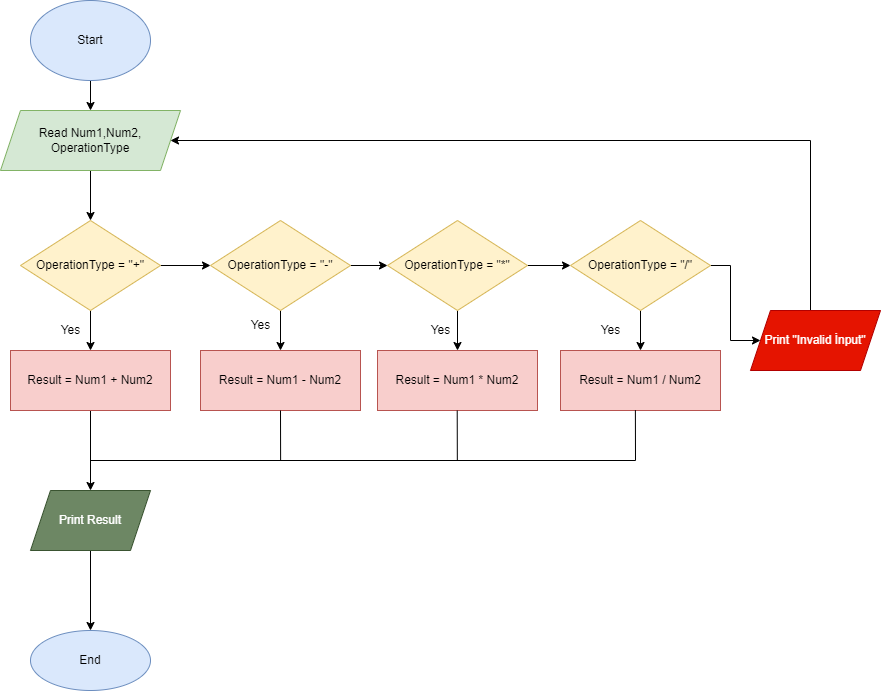

The diagram above was exported from draw.io. Its source (the exported page's mxGraphModel, read from the mxfile embedded in the PNG):
<mxGraphModel dx="1085" dy="563" grid="1" gridSize="10" guides="1" tooltips="1" connect="1" arrows="1" fold="1" page="1" pageScale="1" pageWidth="827" pageHeight="1169" math="0" shadow="0">
  <root>
    <mxCell id="0" />
    <mxCell id="1" parent="0" />
    <mxCell id="7Kcz0M_8CcfPjcIUwLIw-3" value="" style="edgeStyle=orthogonalEdgeStyle;rounded=0;orthogonalLoop=1;jettySize=auto;html=1;" edge="1" parent="1" source="7Kcz0M_8CcfPjcIUwLIw-1" target="7Kcz0M_8CcfPjcIUwLIw-2">
      <mxGeometry relative="1" as="geometry" />
    </mxCell>
    <mxCell id="7Kcz0M_8CcfPjcIUwLIw-1" value="Start" style="ellipse;whiteSpace=wrap;html=1;fillColor=#dae8fc;strokeColor=#6c8ebf;" vertex="1" parent="1">
      <mxGeometry x="320" y="50" width="120" height="80" as="geometry" />
    </mxCell>
    <mxCell id="7Kcz0M_8CcfPjcIUwLIw-5" value="" style="edgeStyle=orthogonalEdgeStyle;rounded=0;orthogonalLoop=1;jettySize=auto;html=1;" edge="1" parent="1" source="7Kcz0M_8CcfPjcIUwLIw-2" target="7Kcz0M_8CcfPjcIUwLIw-4">
      <mxGeometry relative="1" as="geometry" />
    </mxCell>
    <mxCell id="7Kcz0M_8CcfPjcIUwLIw-2" value="Read Num1,Num2,&lt;br&gt;OperationType" style="shape=parallelogram;perimeter=parallelogramPerimeter;whiteSpace=wrap;html=1;fixedSize=1;fillColor=#d5e8d4;strokeColor=#82b366;" vertex="1" parent="1">
      <mxGeometry x="290" y="160" width="180" height="60" as="geometry" />
    </mxCell>
    <mxCell id="7Kcz0M_8CcfPjcIUwLIw-7" value="" style="edgeStyle=orthogonalEdgeStyle;rounded=0;orthogonalLoop=1;jettySize=auto;html=1;" edge="1" parent="1" source="7Kcz0M_8CcfPjcIUwLIw-4" target="7Kcz0M_8CcfPjcIUwLIw-6">
      <mxGeometry relative="1" as="geometry" />
    </mxCell>
    <mxCell id="7Kcz0M_8CcfPjcIUwLIw-13" value="" style="edgeStyle=orthogonalEdgeStyle;rounded=0;orthogonalLoop=1;jettySize=auto;html=1;" edge="1" parent="1" source="7Kcz0M_8CcfPjcIUwLIw-4" target="7Kcz0M_8CcfPjcIUwLIw-12">
      <mxGeometry relative="1" as="geometry" />
    </mxCell>
    <mxCell id="7Kcz0M_8CcfPjcIUwLIw-4" value="OperationType = &quot;+&quot;" style="rhombus;whiteSpace=wrap;html=1;fillColor=#fff2cc;strokeColor=#d6b656;" vertex="1" parent="1">
      <mxGeometry x="310" y="270" width="140" height="90" as="geometry" />
    </mxCell>
    <mxCell id="7Kcz0M_8CcfPjcIUwLIw-9" value="" style="edgeStyle=orthogonalEdgeStyle;rounded=0;orthogonalLoop=1;jettySize=auto;html=1;" edge="1" parent="1" source="7Kcz0M_8CcfPjcIUwLIw-6" target="7Kcz0M_8CcfPjcIUwLIw-8">
      <mxGeometry relative="1" as="geometry" />
    </mxCell>
    <mxCell id="7Kcz0M_8CcfPjcIUwLIw-6" value="Result = Num1 + Num2" style="whiteSpace=wrap;html=1;fillColor=#f8cecc;strokeColor=#b85450;" vertex="1" parent="1">
      <mxGeometry x="300" y="400" width="160" height="60" as="geometry" />
    </mxCell>
    <mxCell id="7Kcz0M_8CcfPjcIUwLIw-11" value="" style="edgeStyle=orthogonalEdgeStyle;rounded=0;orthogonalLoop=1;jettySize=auto;html=1;" edge="1" parent="1" source="7Kcz0M_8CcfPjcIUwLIw-8" target="7Kcz0M_8CcfPjcIUwLIw-10">
      <mxGeometry relative="1" as="geometry" />
    </mxCell>
    <mxCell id="7Kcz0M_8CcfPjcIUwLIw-8" value="Print Result" style="shape=parallelogram;perimeter=parallelogramPerimeter;whiteSpace=wrap;html=1;fixedSize=1;fillColor=#6d8764;fontColor=#ffffff;strokeColor=#3A5431;" vertex="1" parent="1">
      <mxGeometry x="320" y="540" width="120" height="60" as="geometry" />
    </mxCell>
    <mxCell id="7Kcz0M_8CcfPjcIUwLIw-10" value="End" style="ellipse;whiteSpace=wrap;html=1;fillColor=#dae8fc;strokeColor=#6c8ebf;" vertex="1" parent="1">
      <mxGeometry x="320" y="680" width="120" height="60" as="geometry" />
    </mxCell>
    <mxCell id="7Kcz0M_8CcfPjcIUwLIw-15" value="" style="edgeStyle=orthogonalEdgeStyle;rounded=0;orthogonalLoop=1;jettySize=auto;html=1;" edge="1" parent="1" source="7Kcz0M_8CcfPjcIUwLIw-12">
      <mxGeometry relative="1" as="geometry">
        <mxPoint x="570" y="400" as="targetPoint" />
      </mxGeometry>
    </mxCell>
    <mxCell id="7Kcz0M_8CcfPjcIUwLIw-21" value="" style="edgeStyle=orthogonalEdgeStyle;rounded=0;orthogonalLoop=1;jettySize=auto;html=1;" edge="1" parent="1" source="7Kcz0M_8CcfPjcIUwLIw-12" target="7Kcz0M_8CcfPjcIUwLIw-19">
      <mxGeometry relative="1" as="geometry" />
    </mxCell>
    <mxCell id="7Kcz0M_8CcfPjcIUwLIw-12" value="OperationType = &quot;-&quot;" style="rhombus;whiteSpace=wrap;html=1;fillColor=#fff2cc;strokeColor=#d6b656;" vertex="1" parent="1">
      <mxGeometry x="500" y="270" width="140" height="90" as="geometry" />
    </mxCell>
    <mxCell id="7Kcz0M_8CcfPjcIUwLIw-16" value="Result = Num1 - Num2" style="whiteSpace=wrap;html=1;fillColor=#f8cecc;strokeColor=#b85450;" vertex="1" parent="1">
      <mxGeometry x="490" y="400" width="160" height="60" as="geometry" />
    </mxCell>
    <mxCell id="7Kcz0M_8CcfPjcIUwLIw-18" value="" style="edgeStyle=orthogonalEdgeStyle;rounded=0;orthogonalLoop=1;jettySize=auto;html=1;" edge="1" parent="1" source="7Kcz0M_8CcfPjcIUwLIw-19">
      <mxGeometry relative="1" as="geometry">
        <mxPoint x="747" y="400" as="targetPoint" />
      </mxGeometry>
    </mxCell>
    <mxCell id="7Kcz0M_8CcfPjcIUwLIw-26" value="" style="edgeStyle=orthogonalEdgeStyle;rounded=0;orthogonalLoop=1;jettySize=auto;html=1;" edge="1" parent="1" source="7Kcz0M_8CcfPjcIUwLIw-19" target="7Kcz0M_8CcfPjcIUwLIw-24">
      <mxGeometry relative="1" as="geometry" />
    </mxCell>
    <mxCell id="7Kcz0M_8CcfPjcIUwLIw-19" value="OperationType = &quot;*&quot;" style="rhombus;whiteSpace=wrap;html=1;fillColor=#fff2cc;strokeColor=#d6b656;" vertex="1" parent="1">
      <mxGeometry x="677" y="270" width="140" height="90" as="geometry" />
    </mxCell>
    <mxCell id="7Kcz0M_8CcfPjcIUwLIw-20" value="Result = Num1 * Num2" style="whiteSpace=wrap;html=1;fillColor=#f8cecc;strokeColor=#b85450;" vertex="1" parent="1">
      <mxGeometry x="667" y="400" width="160" height="60" as="geometry" />
    </mxCell>
    <mxCell id="7Kcz0M_8CcfPjcIUwLIw-23" value="" style="edgeStyle=orthogonalEdgeStyle;rounded=0;orthogonalLoop=1;jettySize=auto;html=1;" edge="1" parent="1" source="7Kcz0M_8CcfPjcIUwLIw-24">
      <mxGeometry relative="1" as="geometry">
        <mxPoint x="930" y="400" as="targetPoint" />
      </mxGeometry>
    </mxCell>
    <mxCell id="7Kcz0M_8CcfPjcIUwLIw-33" style="edgeStyle=orthogonalEdgeStyle;rounded=0;orthogonalLoop=1;jettySize=auto;html=1;" edge="1" parent="1" source="7Kcz0M_8CcfPjcIUwLIw-24" target="7Kcz0M_8CcfPjcIUwLIw-34">
      <mxGeometry relative="1" as="geometry">
        <mxPoint x="1100" y="390" as="targetPoint" />
      </mxGeometry>
    </mxCell>
    <mxCell id="7Kcz0M_8CcfPjcIUwLIw-24" value="OperationType = &quot;/&quot;" style="rhombus;whiteSpace=wrap;html=1;fillColor=#fff2cc;strokeColor=#d6b656;" vertex="1" parent="1">
      <mxGeometry x="860" y="270" width="140" height="90" as="geometry" />
    </mxCell>
    <mxCell id="7Kcz0M_8CcfPjcIUwLIw-25" value="Result = Num1 / Num2" style="whiteSpace=wrap;html=1;fillColor=#f8cecc;strokeColor=#b85450;" vertex="1" parent="1">
      <mxGeometry x="850" y="400" width="160" height="60" as="geometry" />
    </mxCell>
    <mxCell id="7Kcz0M_8CcfPjcIUwLIw-29" value="Yes" style="text;html=1;align=center;verticalAlign=middle;resizable=0;points=[];autosize=1;strokeColor=none;fillColor=none;" vertex="1" parent="1">
      <mxGeometry x="340" y="365" width="40" height="30" as="geometry" />
    </mxCell>
    <mxCell id="7Kcz0M_8CcfPjcIUwLIw-30" value="Yes" style="text;html=1;align=center;verticalAlign=middle;resizable=0;points=[];autosize=1;strokeColor=none;fillColor=none;" vertex="1" parent="1">
      <mxGeometry x="530" y="360" width="40" height="30" as="geometry" />
    </mxCell>
    <mxCell id="7Kcz0M_8CcfPjcIUwLIw-31" value="Yes" style="text;html=1;align=center;verticalAlign=middle;resizable=0;points=[];autosize=1;strokeColor=none;fillColor=none;" vertex="1" parent="1">
      <mxGeometry x="710" y="365" width="40" height="30" as="geometry" />
    </mxCell>
    <mxCell id="7Kcz0M_8CcfPjcIUwLIw-32" value="Yes" style="text;html=1;align=center;verticalAlign=middle;resizable=0;points=[];autosize=1;strokeColor=none;fillColor=none;" vertex="1" parent="1">
      <mxGeometry x="880" y="365" width="40" height="30" as="geometry" />
    </mxCell>
    <mxCell id="7Kcz0M_8CcfPjcIUwLIw-35" style="edgeStyle=orthogonalEdgeStyle;rounded=0;orthogonalLoop=1;jettySize=auto;html=1;entryX=1;entryY=0.5;entryDx=0;entryDy=0;" edge="1" parent="1" source="7Kcz0M_8CcfPjcIUwLIw-34" target="7Kcz0M_8CcfPjcIUwLIw-2">
      <mxGeometry relative="1" as="geometry">
        <Array as="points">
          <mxPoint x="1100" y="190" />
        </Array>
      </mxGeometry>
    </mxCell>
    <mxCell id="7Kcz0M_8CcfPjcIUwLIw-34" value="Print &quot;Invalid İnput&quot;" style="shape=parallelogram;perimeter=parallelogramPerimeter;whiteSpace=wrap;html=1;fixedSize=1;fillColor=#e51400;fontColor=#ffffff;strokeColor=#B20000;" vertex="1" parent="1">
      <mxGeometry x="1040" y="360" width="130" height="60" as="geometry" />
    </mxCell>
    <mxCell id="7Kcz0M_8CcfPjcIUwLIw-37" value="" style="endArrow=none;html=1;rounded=0;entryX=0.468;entryY=0.995;entryDx=0;entryDy=0;entryPerimeter=0;" edge="1" parent="1" target="7Kcz0M_8CcfPjcIUwLIw-25">
      <mxGeometry width="50" height="50" relative="1" as="geometry">
        <mxPoint x="925" y="510" as="sourcePoint" />
        <mxPoint x="910" y="520" as="targetPoint" />
      </mxGeometry>
    </mxCell>
    <mxCell id="7Kcz0M_8CcfPjcIUwLIw-38" value="" style="endArrow=none;html=1;rounded=0;" edge="1" parent="1">
      <mxGeometry width="50" height="50" relative="1" as="geometry">
        <mxPoint x="380" y="510" as="sourcePoint" />
        <mxPoint x="925" y="510" as="targetPoint" />
      </mxGeometry>
    </mxCell>
    <mxCell id="7Kcz0M_8CcfPjcIUwLIw-39" value="" style="endArrow=none;html=1;rounded=0;entryX=0.468;entryY=0.995;entryDx=0;entryDy=0;entryPerimeter=0;" edge="1" parent="1">
      <mxGeometry width="50" height="50" relative="1" as="geometry">
        <mxPoint x="746.83" y="510.3" as="sourcePoint" />
        <mxPoint x="746.7099999999999" y="460.00000000000006" as="targetPoint" />
      </mxGeometry>
    </mxCell>
    <mxCell id="7Kcz0M_8CcfPjcIUwLIw-40" value="" style="endArrow=none;html=1;rounded=0;entryX=0.468;entryY=0.995;entryDx=0;entryDy=0;entryPerimeter=0;" edge="1" parent="1">
      <mxGeometry width="50" height="50" relative="1" as="geometry">
        <mxPoint x="570.1199999999999" y="510.30000000000007" as="sourcePoint" />
        <mxPoint x="570" y="460" as="targetPoint" />
      </mxGeometry>
    </mxCell>
  </root>
</mxGraphModel>